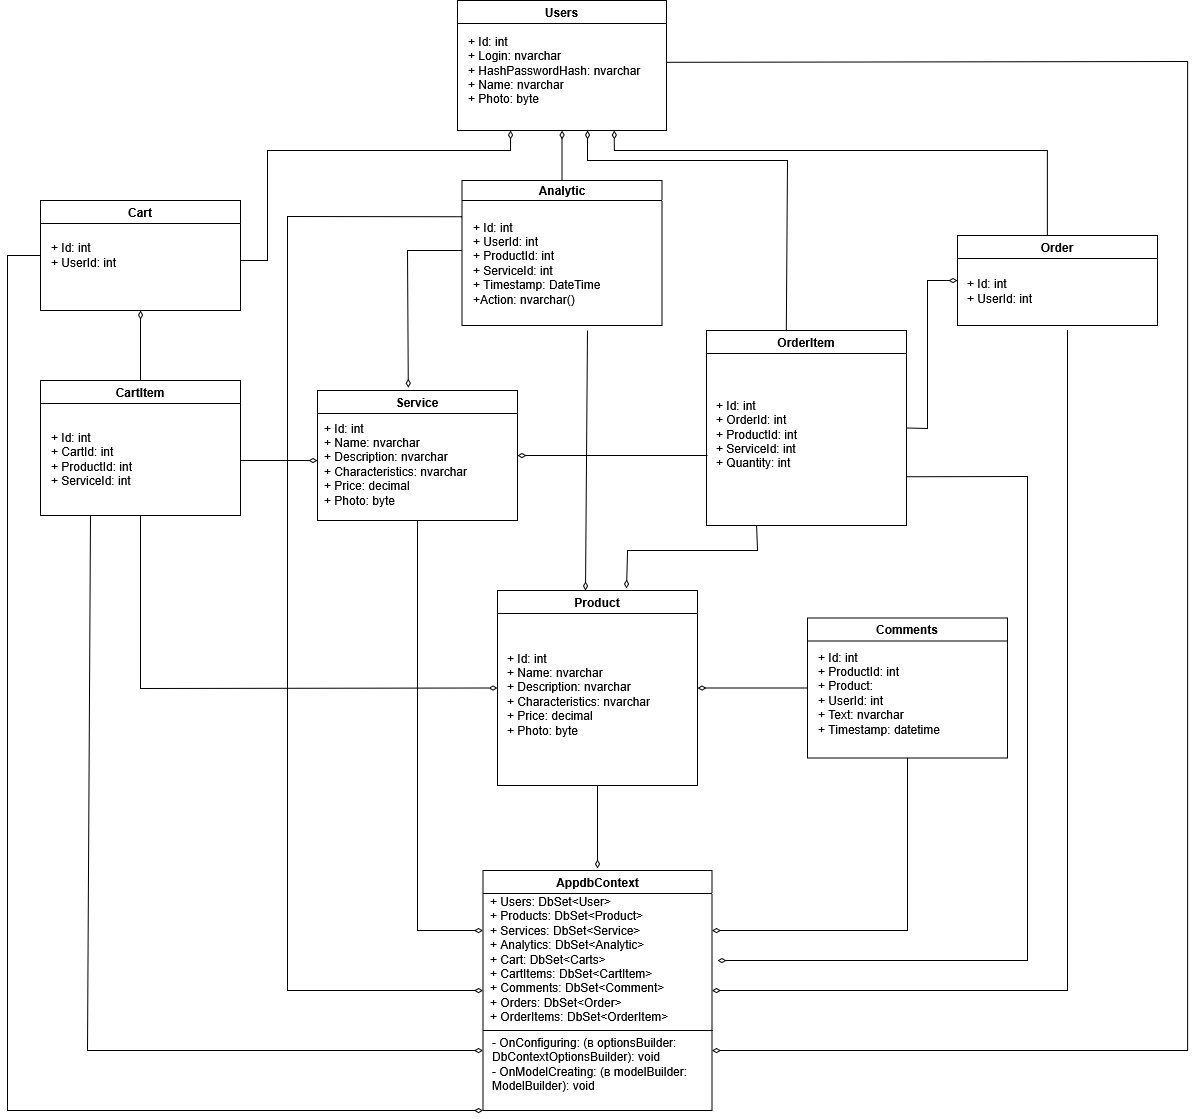

The diagram above was exported from draw.io. Its source (the exported page's mxGraphModel, read from the mxfile embedded in the PNG):
<mxGraphModel dx="3407" dy="1967" grid="1" gridSize="10" guides="1" tooltips="1" connect="1" arrows="1" fold="1" page="1" pageScale="1" pageWidth="827" pageHeight="1169" background="none" math="0" shadow="0">
  <root>
    <mxCell id="0" />
    <mxCell id="1" parent="0" />
    <mxCell id="xZJvwhPHVs6BDRwJeiow-1" value="Analytic" style="swimlane;whiteSpace=wrap;html=1;startSize=20;" parent="1" vertex="1">
      <mxGeometry x="-605.5" y="-10" width="200" height="145" as="geometry" />
    </mxCell>
    <mxCell id="xZJvwhPHVs6BDRwJeiow-2" value="+ Id: int&amp;nbsp;&lt;div&gt;+ UserId: int&lt;/div&gt;&lt;div&gt;+ ProductId: int&lt;/div&gt;&lt;div&gt;+ ServiceId: int&lt;br&gt;+ Timestamp: DateTime &lt;br&gt;+Action: nvarchar()&lt;/div&gt;" style="text;html=1;align=left;verticalAlign=middle;resizable=0;points=[];autosize=1;strokeColor=none;fillColor=none;" parent="xZJvwhPHVs6BDRwJeiow-1" vertex="1">
      <mxGeometry x="9" y="33" width="150" height="100" as="geometry" />
    </mxCell>
    <mxCell id="xZJvwhPHVs6BDRwJeiow-4" value="Product" style="swimlane;whiteSpace=wrap;html=1;" parent="1" vertex="1">
      <mxGeometry x="-570" y="400" width="200" height="195" as="geometry" />
    </mxCell>
    <mxCell id="xZJvwhPHVs6BDRwJeiow-5" value="+ Id: int&amp;nbsp;&lt;div&gt;+ Name: nvarchar&lt;/div&gt;&lt;div&gt;+ Description: nvarchar&lt;/div&gt;&lt;div&gt;+ Characteristics: nvarchar&lt;/div&gt;&lt;div&gt;+ Price: decimal&lt;/div&gt;&lt;div&gt;+ Photo: byte&lt;/div&gt;" style="text;html=1;align=left;verticalAlign=middle;resizable=0;points=[];autosize=1;strokeColor=none;fillColor=none;" parent="xZJvwhPHVs6BDRwJeiow-4" vertex="1">
      <mxGeometry x="8" y="54" width="170" height="100" as="geometry" />
    </mxCell>
    <mxCell id="xZJvwhPHVs6BDRwJeiow-6" value="Service" style="swimlane;whiteSpace=wrap;html=1;" parent="1" vertex="1">
      <mxGeometry x="-750" y="200" width="200" height="130" as="geometry" />
    </mxCell>
    <mxCell id="xZJvwhPHVs6BDRwJeiow-50" value="+ Id: int&amp;nbsp;&lt;div&gt;+ Name: nvarchar&lt;/div&gt;&lt;div&gt;+ Description: nvarchar&lt;/div&gt;&lt;div&gt;+ Characteristics: nvarchar&lt;/div&gt;&lt;div&gt;+ Price: decimal&lt;/div&gt;&lt;div&gt;+ Photo: byte&lt;/div&gt;" style="text;html=1;align=left;verticalAlign=middle;resizable=0;points=[];autosize=1;strokeColor=none;fillColor=none;" parent="xZJvwhPHVs6BDRwJeiow-6" vertex="1">
      <mxGeometry x="5" y="24" width="170" height="100" as="geometry" />
    </mxCell>
    <mxCell id="xZJvwhPHVs6BDRwJeiow-8" value="Comments" style="swimlane;whiteSpace=wrap;html=1;" parent="1" vertex="1">
      <mxGeometry x="-260" y="427.5" width="200" height="140" as="geometry" />
    </mxCell>
    <mxCell id="xZJvwhPHVs6BDRwJeiow-9" value="+ Id: int&amp;nbsp;&lt;div&gt;+ ProductId: int&lt;/div&gt;&lt;div&gt;+ Product:&amp;nbsp;&lt;/div&gt;&lt;div&gt;+ UserId: int&lt;/div&gt;&lt;div&gt;+ Text: nvarchar&lt;/div&gt;&lt;div&gt;+ Timestamp: datetime&lt;/div&gt;" style="text;html=1;align=left;verticalAlign=middle;resizable=0;points=[];autosize=1;strokeColor=none;fillColor=none;" parent="xZJvwhPHVs6BDRwJeiow-8" vertex="1">
      <mxGeometry x="9" y="25" width="150" height="100" as="geometry" />
    </mxCell>
    <mxCell id="xZJvwhPHVs6BDRwJeiow-10" value="Order" style="swimlane;whiteSpace=wrap;html=1;" parent="1" vertex="1">
      <mxGeometry x="-110" y="45" width="200" height="90" as="geometry" />
    </mxCell>
    <mxCell id="xZJvwhPHVs6BDRwJeiow-11" value="+ Id: int&amp;nbsp;&lt;div&gt;+ UserId: int&lt;/div&gt;" style="text;html=1;align=left;verticalAlign=middle;resizable=0;points=[];autosize=1;strokeColor=none;fillColor=none;" parent="xZJvwhPHVs6BDRwJeiow-10" vertex="1">
      <mxGeometry x="8" y="36" width="90" height="40" as="geometry" />
    </mxCell>
    <mxCell id="xZJvwhPHVs6BDRwJeiow-12" value="CartItem" style="swimlane;whiteSpace=wrap;html=1;" parent="1" vertex="1">
      <mxGeometry x="-1027" y="190" width="200" height="135" as="geometry" />
    </mxCell>
    <mxCell id="xZJvwhPHVs6BDRwJeiow-13" value="+ Id: int&amp;nbsp;&lt;div&gt;+ CartId: int &lt;br&gt;&lt;/div&gt;&lt;div&gt;+ ProductId: int&lt;/div&gt;&lt;div&gt;+ ServiceId: int&lt;/div&gt;" style="text;html=1;align=left;verticalAlign=middle;resizable=0;points=[];autosize=1;strokeColor=none;fillColor=none;" parent="xZJvwhPHVs6BDRwJeiow-12" vertex="1">
      <mxGeometry x="9" y="44" width="100" height="70" as="geometry" />
    </mxCell>
    <mxCell id="xZJvwhPHVs6BDRwJeiow-14" value="Cart" style="swimlane;whiteSpace=wrap;html=1;" parent="1" vertex="1">
      <mxGeometry x="-1027" y="10" width="200" height="110" as="geometry" />
    </mxCell>
    <mxCell id="xZJvwhPHVs6BDRwJeiow-15" value="+ Id: int&amp;nbsp;&lt;div&gt;+ UserId: int &lt;br&gt;&lt;/div&gt;" style="text;html=1;align=left;verticalAlign=middle;resizable=0;points=[];autosize=1;strokeColor=none;fillColor=none;" parent="xZJvwhPHVs6BDRwJeiow-14" vertex="1">
      <mxGeometry x="9" y="35" width="90" height="40" as="geometry" />
    </mxCell>
    <mxCell id="xZJvwhPHVs6BDRwJeiow-16" value="Users" style="swimlane;whiteSpace=wrap;html=1;" parent="1" vertex="1">
      <mxGeometry x="-610" y="-190" width="209" height="130" as="geometry" />
    </mxCell>
    <mxCell id="xZJvwhPHVs6BDRwJeiow-17" value="+ Id: int&amp;nbsp;&lt;div&gt;+ Login: nvarchar&lt;/div&gt;&lt;div&gt;+ HashPasswordHash: nvarchar&lt;/div&gt;&lt;div&gt;+ Name: nvarchar&lt;br&gt;+ Photo: byte&lt;br&gt;&lt;/div&gt;" style="text;html=1;align=left;verticalAlign=middle;resizable=0;points=[];autosize=1;strokeColor=none;fillColor=none;" parent="xZJvwhPHVs6BDRwJeiow-16" vertex="1">
      <mxGeometry x="9" y="25" width="200" height="90" as="geometry" />
    </mxCell>
    <mxCell id="xZJvwhPHVs6BDRwJeiow-18" value="AppdbContext" style="swimlane;whiteSpace=wrap;html=1;" parent="1" vertex="1">
      <mxGeometry x="-584.5" y="680" width="229" height="240" as="geometry" />
    </mxCell>
    <mxCell id="xZJvwhPHVs6BDRwJeiow-19" value="+ Users: DbSet&amp;lt;User&amp;gt;&lt;div&gt;+ Products:&amp;nbsp;&lt;span style=&quot;background-color: transparent; color: light-dark(rgb(0, 0, 0), rgb(255, 255, 255));&quot;&gt;DbSet&amp;lt;Product&amp;gt;&lt;/span&gt;&lt;/div&gt;&lt;div&gt;+ Services:&amp;nbsp;&lt;span style=&quot;background-color: transparent; color: light-dark(rgb(0, 0, 0), rgb(255, 255, 255));&quot;&gt;DbSet&amp;lt;Service&amp;gt;&lt;/span&gt;&lt;/div&gt;&lt;div&gt;+ Analytics:&amp;nbsp;&lt;span style=&quot;background-color: transparent; color: light-dark(rgb(0, 0, 0), rgb(255, 255, 255));&quot;&gt;DbSet&amp;lt;Analytic&amp;gt;&lt;/span&gt;&lt;/div&gt;&lt;div&gt;+ Cart:&amp;nbsp;&lt;span style=&quot;background-color: transparent; color: light-dark(rgb(0, 0, 0), rgb(255, 255, 255));&quot;&gt;DbSet&amp;lt;Carts&amp;gt;&lt;/span&gt;&lt;/div&gt;&lt;div&gt;&lt;span style=&quot;background-color: transparent; color: light-dark(rgb(0, 0, 0), rgb(255, 255, 255));&quot;&gt;+ CartItems: DbSet&amp;lt;CartItem&amp;gt;&lt;br&gt;+ Comments: DbSet&amp;lt;Comment&amp;gt;&lt;/span&gt;&lt;/div&gt;&lt;div&gt;&lt;span style=&quot;background-color: transparent; color: light-dark(rgb(0, 0, 0), rgb(255, 255, 255));&quot;&gt;+ Orders:&amp;nbsp;&lt;/span&gt;&lt;span style=&quot;background-color: transparent; color: light-dark(rgb(0, 0, 0), rgb(255, 255, 255));&quot;&gt;DbSet&amp;lt;Order&amp;gt;&lt;/span&gt;&lt;/div&gt;&lt;div&gt;&lt;span style=&quot;background-color: transparent; color: light-dark(rgb(0, 0, 0), rgb(255, 255, 255));&quot;&gt;+ OrderItems:&amp;nbsp;&lt;/span&gt;&lt;span style=&quot;background-color: transparent; color: light-dark(rgb(0, 0, 0), rgb(255, 255, 255));&quot;&gt;DbSet&amp;lt;OrderItem&amp;gt;&lt;/span&gt;&lt;/div&gt;" style="text;html=1;align=left;verticalAlign=middle;resizable=0;points=[];autosize=1;strokeColor=none;fillColor=none;" parent="xZJvwhPHVs6BDRwJeiow-18" vertex="1">
      <mxGeometry x="5" y="19" width="200" height="140" as="geometry" />
    </mxCell>
    <mxCell id="xZJvwhPHVs6BDRwJeiow-24" value="" style="endArrow=none;html=1;rounded=0;" parent="xZJvwhPHVs6BDRwJeiow-18" edge="1">
      <mxGeometry width="50" height="50" relative="1" as="geometry">
        <mxPoint y="160" as="sourcePoint" />
        <mxPoint x="230" y="160" as="targetPoint" />
      </mxGeometry>
    </mxCell>
    <mxCell id="xZJvwhPHVs6BDRwJeiow-25" value="- OnConfiguring: (в optionsBuilder: DbContextOptionsBuilder): void&amp;nbsp;&lt;br&gt;- OnModelCreating: (в modelBuilder: ModelBuilder): void" style="text;html=1;align=left;verticalAlign=middle;whiteSpace=wrap;rounded=0;" parent="xZJvwhPHVs6BDRwJeiow-18" vertex="1">
      <mxGeometry x="7" y="179" width="205" height="30" as="geometry" />
    </mxCell>
    <mxCell id="xZJvwhPHVs6BDRwJeiow-52" value="OrderItem" style="swimlane;whiteSpace=wrap;html=1;" parent="1" vertex="1">
      <mxGeometry x="-361" y="140" width="200" height="195" as="geometry" />
    </mxCell>
    <mxCell id="xZJvwhPHVs6BDRwJeiow-53" value="+ Id: int&amp;nbsp;&lt;div&gt;+ OrderId: int &lt;br&gt;&lt;/div&gt;&lt;div&gt;+ ProductId: int&lt;/div&gt;&lt;div&gt;+ ServiceId: int&lt;br&gt;+ Quantity: int&lt;/div&gt;" style="text;html=1;align=left;verticalAlign=middle;resizable=0;points=[];autosize=1;strokeColor=none;fillColor=none;" parent="xZJvwhPHVs6BDRwJeiow-52" vertex="1">
      <mxGeometry x="8" y="59" width="100" height="90" as="geometry" />
    </mxCell>
    <mxCell id="xZJvwhPHVs6BDRwJeiow-54" value="" style="endArrow=diamondThin;html=1;rounded=0;entryX=0.5;entryY=1;entryDx=0;entryDy=0;exitX=0.5;exitY=0;exitDx=0;exitDy=0;endFill=0;" parent="1" source="xZJvwhPHVs6BDRwJeiow-1" target="xZJvwhPHVs6BDRwJeiow-16" edge="1">
      <mxGeometry width="50" height="50" relative="1" as="geometry">
        <mxPoint x="-510" y="-10" as="sourcePoint" />
        <mxPoint x="-460" y="-60" as="targetPoint" />
      </mxGeometry>
    </mxCell>
    <mxCell id="xZJvwhPHVs6BDRwJeiow-55" value="" style="endArrow=diamondThin;html=1;rounded=0;endFill=0;" parent="1" edge="1">
      <mxGeometry width="50" height="50" relative="1" as="geometry">
        <mxPoint x="-827" y="70" as="sourcePoint" />
        <mxPoint x="-557" y="-60" as="targetPoint" />
        <Array as="points">
          <mxPoint x="-800" y="70" />
          <mxPoint x="-800" y="-40" />
          <mxPoint x="-557" y="-40" />
        </Array>
      </mxGeometry>
    </mxCell>
    <mxCell id="xZJvwhPHVs6BDRwJeiow-56" value="" style="endArrow=diamondThin;html=1;rounded=0;entryX=0.5;entryY=1;entryDx=0;entryDy=0;endFill=0;" parent="1" target="xZJvwhPHVs6BDRwJeiow-14" edge="1">
      <mxGeometry width="50" height="50" relative="1" as="geometry">
        <mxPoint x="-927" y="190" as="sourcePoint" />
        <mxPoint x="-877" y="140" as="targetPoint" />
      </mxGeometry>
    </mxCell>
    <mxCell id="xZJvwhPHVs6BDRwJeiow-57" value="" style="endArrow=diamondThin;html=1;rounded=0;endFill=0;" parent="1" edge="1">
      <mxGeometry width="50" height="50" relative="1" as="geometry">
        <mxPoint x="-827" y="270" as="sourcePoint" />
        <mxPoint x="-750" y="270" as="targetPoint" />
      </mxGeometry>
    </mxCell>
    <mxCell id="xZJvwhPHVs6BDRwJeiow-58" value="" style="endArrow=none;html=1;rounded=0;exitX=0.454;exitY=-0.022;exitDx=0;exitDy=0;exitPerimeter=0;startArrow=diamondThin;startFill=0;" parent="1" source="xZJvwhPHVs6BDRwJeiow-6" edge="1">
      <mxGeometry width="50" height="50" relative="1" as="geometry">
        <mxPoint x="-655.5" y="110" as="sourcePoint" />
        <mxPoint x="-605.5" y="60" as="targetPoint" />
        <Array as="points">
          <mxPoint x="-660" y="60" />
        </Array>
      </mxGeometry>
    </mxCell>
    <mxCell id="xZJvwhPHVs6BDRwJeiow-59" value="" style="endArrow=diamondThin;html=1;rounded=0;entryX=0.75;entryY=1;entryDx=0;entryDy=0;endFill=0;" parent="1" target="xZJvwhPHVs6BDRwJeiow-16" edge="1">
      <mxGeometry width="50" height="50" relative="1" as="geometry">
        <mxPoint x="-20" y="45" as="sourcePoint" />
        <mxPoint x="30" y="-5" as="targetPoint" />
        <Array as="points">
          <mxPoint x="-20" y="-40" />
          <mxPoint x="-453" y="-40" />
        </Array>
      </mxGeometry>
    </mxCell>
    <mxCell id="xZJvwhPHVs6BDRwJeiow-60" value="" style="endArrow=diamondThin;html=1;rounded=0;exitX=1;exitY=0.5;exitDx=0;exitDy=0;entryX=0;entryY=0.5;entryDx=0;entryDy=0;endFill=0;" parent="1" source="xZJvwhPHVs6BDRwJeiow-52" target="xZJvwhPHVs6BDRwJeiow-10" edge="1">
      <mxGeometry width="50" height="50" relative="1" as="geometry">
        <mxPoint x="-200" y="210" as="sourcePoint" />
        <mxPoint x="-150" y="160" as="targetPoint" />
        <Array as="points">
          <mxPoint x="-140" y="238" />
          <mxPoint x="-140" y="90" />
        </Array>
      </mxGeometry>
    </mxCell>
    <mxCell id="xZJvwhPHVs6BDRwJeiow-61" value="" style="endArrow=none;html=1;rounded=0;exitX=1;exitY=0.5;exitDx=0;exitDy=0;startArrow=diamondThin;startFill=0;" parent="1" source="xZJvwhPHVs6BDRwJeiow-6" edge="1">
      <mxGeometry width="50" height="50" relative="1" as="geometry">
        <mxPoint x="-300" y="210" as="sourcePoint" />
        <mxPoint x="-360" y="265" as="targetPoint" />
      </mxGeometry>
    </mxCell>
    <mxCell id="xZJvwhPHVs6BDRwJeiow-62" value="" style="endArrow=none;html=1;rounded=0;entryX=0.399;entryY=0.004;entryDx=0;entryDy=0;entryPerimeter=0;startArrow=diamondThin;startFill=0;" parent="1" target="xZJvwhPHVs6BDRwJeiow-52" edge="1">
      <mxGeometry width="50" height="50" relative="1" as="geometry">
        <mxPoint x="-480" y="-60" as="sourcePoint" />
        <mxPoint x="-250" y="160" as="targetPoint" />
        <Array as="points">
          <mxPoint x="-480" y="-30" />
          <mxPoint x="-280" y="-30" />
        </Array>
      </mxGeometry>
    </mxCell>
    <mxCell id="xZJvwhPHVs6BDRwJeiow-63" value="" style="endArrow=none;html=1;rounded=0;exitX=0.44;exitY=0;exitDx=0;exitDy=0;exitPerimeter=0;startArrow=diamondThin;startFill=0;" parent="1" source="xZJvwhPHVs6BDRwJeiow-4" edge="1">
      <mxGeometry width="50" height="50" relative="1" as="geometry">
        <mxPoint x="-530.5" y="190" as="sourcePoint" />
        <mxPoint x="-480" y="140" as="targetPoint" />
      </mxGeometry>
    </mxCell>
    <mxCell id="xZJvwhPHVs6BDRwJeiow-64" value="" style="endArrow=diamondThin;html=1;rounded=0;exitX=0.5;exitY=1;exitDx=0;exitDy=0;entryX=0;entryY=0.5;entryDx=0;entryDy=0;endFill=0;" parent="1" source="xZJvwhPHVs6BDRwJeiow-12" target="xZJvwhPHVs6BDRwJeiow-4" edge="1">
      <mxGeometry width="50" height="50" relative="1" as="geometry">
        <mxPoint x="-480" y="320" as="sourcePoint" />
        <mxPoint x="-430" y="270" as="targetPoint" />
        <Array as="points">
          <mxPoint x="-927" y="498" />
        </Array>
      </mxGeometry>
    </mxCell>
    <mxCell id="xZJvwhPHVs6BDRwJeiow-65" value="" style="endArrow=none;html=1;rounded=0;entryX=0;entryY=0.5;entryDx=0;entryDy=0;exitX=1;exitY=0.5;exitDx=0;exitDy=0;startArrow=diamondThin;startFill=0;" parent="1" source="xZJvwhPHVs6BDRwJeiow-4" target="xZJvwhPHVs6BDRwJeiow-8" edge="1">
      <mxGeometry width="50" height="50" relative="1" as="geometry">
        <mxPoint x="-410" y="470" as="sourcePoint" />
        <mxPoint x="-360" y="420" as="targetPoint" />
      </mxGeometry>
    </mxCell>
    <mxCell id="xZJvwhPHVs6BDRwJeiow-66" value="" style="endArrow=none;html=1;rounded=0;entryX=0.25;entryY=1;entryDx=0;entryDy=0;exitX=0.645;exitY=-0.01;exitDx=0;exitDy=0;exitPerimeter=0;startArrow=diamondThin;startFill=0;" parent="1" source="xZJvwhPHVs6BDRwJeiow-4" target="xZJvwhPHVs6BDRwJeiow-52" edge="1">
      <mxGeometry width="50" height="50" relative="1" as="geometry">
        <mxPoint x="-410" y="470" as="sourcePoint" />
        <mxPoint x="-360" y="420" as="targetPoint" />
        <Array as="points">
          <mxPoint x="-440" y="360" />
          <mxPoint x="-310" y="360" />
        </Array>
      </mxGeometry>
    </mxCell>
    <mxCell id="gHqe6TDqdCajd6do_PAv-2" value="" style="endArrow=diamondThin;html=1;rounded=0;endFill=0;exitX=0.5;exitY=1;exitDx=0;exitDy=0;" edge="1" parent="1" source="xZJvwhPHVs6BDRwJeiow-4">
      <mxGeometry width="50" height="50" relative="1" as="geometry">
        <mxPoint x="-460" y="590" as="sourcePoint" />
        <mxPoint x="-470" y="678" as="targetPoint" />
        <Array as="points" />
      </mxGeometry>
    </mxCell>
    <mxCell id="gHqe6TDqdCajd6do_PAv-3" value="" style="endArrow=diamondThin;html=1;rounded=0;exitX=0.5;exitY=1;exitDx=0;exitDy=0;endFill=0;entryX=1;entryY=0.25;entryDx=0;entryDy=0;" edge="1" parent="1" source="xZJvwhPHVs6BDRwJeiow-8" target="xZJvwhPHVs6BDRwJeiow-18">
      <mxGeometry width="50" height="50" relative="1" as="geometry">
        <mxPoint x="-320" y="795" as="sourcePoint" />
        <mxPoint x="-50" y="700" as="targetPoint" />
        <Array as="points">
          <mxPoint x="-160" y="740" />
        </Array>
      </mxGeometry>
    </mxCell>
    <mxCell id="gHqe6TDqdCajd6do_PAv-4" value="" style="endArrow=diamondThin;html=1;rounded=0;endFill=0;entryX=1;entryY=0.5;entryDx=0;entryDy=0;" edge="1" parent="1" target="xZJvwhPHVs6BDRwJeiow-18">
      <mxGeometry width="50" height="50" relative="1" as="geometry">
        <mxPoint y="140" as="sourcePoint" />
        <mxPoint x="50" y="450" as="targetPoint" />
        <Array as="points">
          <mxPoint y="800" />
        </Array>
      </mxGeometry>
    </mxCell>
    <mxCell id="gHqe6TDqdCajd6do_PAv-5" value="" style="endArrow=diamondThin;html=1;rounded=0;exitX=1;exitY=0.75;exitDx=0;exitDy=0;endFill=0;" edge="1" parent="1" source="xZJvwhPHVs6BDRwJeiow-52">
      <mxGeometry width="50" height="50" relative="1" as="geometry">
        <mxPoint x="-150" y="555" as="sourcePoint" />
        <mxPoint x="-350" y="770" as="targetPoint" />
        <Array as="points">
          <mxPoint x="-40" y="286" />
          <mxPoint x="-40" y="770" />
        </Array>
      </mxGeometry>
    </mxCell>
    <mxCell id="gHqe6TDqdCajd6do_PAv-6" value="" style="endArrow=diamondThin;html=1;rounded=0;exitX=0.5;exitY=1;exitDx=0;exitDy=0;entryX=0;entryY=0.25;entryDx=0;entryDy=0;endFill=0;" edge="1" parent="1" source="xZJvwhPHVs6BDRwJeiow-6" target="xZJvwhPHVs6BDRwJeiow-18">
      <mxGeometry width="50" height="50" relative="1" as="geometry">
        <mxPoint x="-570" y="545" as="sourcePoint" />
        <mxPoint x="-570" y="460" as="targetPoint" />
        <Array as="points">
          <mxPoint x="-650" y="740" />
        </Array>
      </mxGeometry>
    </mxCell>
    <mxCell id="gHqe6TDqdCajd6do_PAv-7" value="" style="endArrow=diamondThin;html=1;rounded=0;exitX=0;exitY=0.25;exitDx=0;exitDy=0;entryX=0;entryY=0.5;entryDx=0;entryDy=0;endFill=0;" edge="1" parent="1" source="xZJvwhPHVs6BDRwJeiow-1" target="xZJvwhPHVs6BDRwJeiow-18">
      <mxGeometry width="50" height="50" relative="1" as="geometry">
        <mxPoint x="-600" y="695" as="sourcePoint" />
        <mxPoint x="-600" y="610" as="targetPoint" />
        <Array as="points">
          <mxPoint x="-780" y="26" />
          <mxPoint x="-780" y="800" />
        </Array>
      </mxGeometry>
    </mxCell>
    <mxCell id="gHqe6TDqdCajd6do_PAv-8" value="" style="endArrow=diamondThin;html=1;rounded=0;entryX=0;entryY=0.75;entryDx=0;entryDy=0;endFill=0;exitX=0.25;exitY=1;exitDx=0;exitDy=0;" edge="1" parent="1" source="xZJvwhPHVs6BDRwJeiow-12" target="xZJvwhPHVs6BDRwJeiow-18">
      <mxGeometry width="50" height="50" relative="1" as="geometry">
        <mxPoint x="-990" y="860" as="sourcePoint" />
        <mxPoint x="-930" y="740" as="targetPoint" />
        <Array as="points">
          <mxPoint x="-980" y="860" />
        </Array>
      </mxGeometry>
    </mxCell>
    <mxCell id="gHqe6TDqdCajd6do_PAv-9" value="" style="endArrow=diamondThin;html=1;rounded=0;exitX=0;exitY=0.5;exitDx=0;exitDy=0;entryX=0;entryY=1;entryDx=0;entryDy=0;endFill=0;" edge="1" parent="1" source="xZJvwhPHVs6BDRwJeiow-14" target="xZJvwhPHVs6BDRwJeiow-18">
      <mxGeometry width="50" height="50" relative="1" as="geometry">
        <mxPoint x="-850" y="805" as="sourcePoint" />
        <mxPoint x="-850" y="720" as="targetPoint" />
        <Array as="points">
          <mxPoint x="-1060" y="65" />
          <mxPoint x="-1060" y="920" />
        </Array>
      </mxGeometry>
    </mxCell>
    <mxCell id="gHqe6TDqdCajd6do_PAv-10" value="" style="endArrow=diamondThin;html=1;rounded=0;exitX=1.002;exitY=0.409;exitDx=0;exitDy=0;entryX=1;entryY=0.75;entryDx=0;entryDy=0;endFill=0;exitPerimeter=0;" edge="1" parent="1" source="xZJvwhPHVs6BDRwJeiow-17" target="xZJvwhPHVs6BDRwJeiow-18">
      <mxGeometry width="50" height="50" relative="1" as="geometry">
        <mxPoint x="-140" y="1015" as="sourcePoint" />
        <mxPoint x="-140" y="930" as="targetPoint" />
        <Array as="points">
          <mxPoint x="120" y="-129" />
          <mxPoint x="120" y="860" />
        </Array>
      </mxGeometry>
    </mxCell>
  </root>
</mxGraphModel>